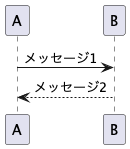

The diagram above was rendered by PlantUML. Its source (embedded in the PNG):
@startuml
participant A
participant B

A -> B: メッセージ1
B --> A: メッセージ2
@enduml